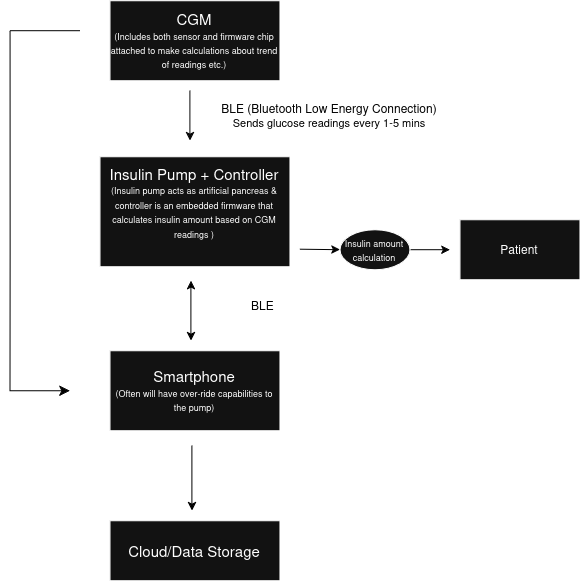

The diagram above was exported from draw.io. Its source (the exported page's mxGraphModel, read from the mxfile embedded in the PNG):
<mxGraphModel dx="1075" dy="595" grid="1" gridSize="10" guides="1" tooltips="1" connect="1" arrows="1" fold="1" page="1" pageScale="1" pageWidth="850" pageHeight="1100" background="light-dark(#FFFFFF,#FFFFFF)" math="0" shadow="0">
  <root>
    <mxCell id="0" />
    <mxCell id="1" parent="0" />
    <mxCell id="vE14aEHSTi4PoUwBQQen-2" parent="1" style="rounded=0;whiteSpace=wrap;html=1;" value="&lt;font style=&quot;font-size: 15px;&quot;&gt;CGM&lt;/font&gt;&lt;font&gt;&lt;font style=&quot;font-size: 9px;&quot;&gt;&lt;br&gt;(Includes both sensor and firmware chip attached to make calculations about trend of readings etc.)&lt;/font&gt;&lt;/font&gt;" vertex="1">
      <mxGeometry height="80" width="170" x="340" y="90" as="geometry" />
    </mxCell>
    <mxCell id="vE14aEHSTi4PoUwBQQen-8" parent="1" style="text;html=1;whiteSpace=wrap;strokeColor=none;fillColor=none;align=center;verticalAlign=middle;rounded=0;fontColor=light-dark(#000000,#000000);" value="BLE (Bluetooth Low Energy Connection)&lt;br&gt;&lt;font style=&quot;font-size: 11px;&quot;&gt;Sends glucose readings every 1-5 mins&lt;/font&gt;" vertex="1">
      <mxGeometry height="30" width="240" x="440" y="190" as="geometry" />
    </mxCell>
    <mxCell id="a6UAjcrfu1H7-pPiYWcq-1" edge="1" parent="1" source="vE14aEHSTi4PoUwBQQen-9" style="edgeStyle=orthogonalEdgeStyle;rounded=0;orthogonalLoop=1;jettySize=auto;html=1;" target="vE14aEHSTi4PoUwBQQen-22" value="">
      <mxGeometry relative="1" as="geometry" />
    </mxCell>
    <mxCell id="vE14aEHSTi4PoUwBQQen-9" parent="1" style="rounded=0;whiteSpace=wrap;html=1;" value="&lt;div&gt;&lt;font style=&quot;font-size: 15px;&quot;&gt;Insulin Pump + Controller&lt;/font&gt;&lt;/div&gt;&lt;div&gt;&lt;font style=&quot;font-size: 9px;&quot;&gt;(Insulin pump acts as artificial pancreas &amp;amp; controller is an embedded firmware that calculates insulin amount based on CGM readings )&lt;/font&gt;&lt;/div&gt;&lt;div&gt;&lt;font style=&quot;font-size: 15px;&quot;&gt;&lt;br&gt;&lt;/font&gt;&lt;/div&gt;" vertex="1">
      <mxGeometry height="110" width="190" x="330" y="246" as="geometry" />
    </mxCell>
    <mxCell id="vE14aEHSTi4PoUwBQQen-12" edge="1" parent="1" style="endArrow=classic;html=1;rounded=0;strokeColor=light-dark(#000000,#000000);" target="vE14aEHSTi4PoUwBQQen-11" value="">
      <mxGeometry height="50" relative="1" width="50" as="geometry">
        <mxPoint x="530" y="338.5" as="sourcePoint" />
        <mxPoint x="660" y="339" as="targetPoint" />
      </mxGeometry>
    </mxCell>
    <mxCell id="vE14aEHSTi4PoUwBQQen-14" edge="1" parent="1" source="vE14aEHSTi4PoUwBQQen-11" style="edgeStyle=orthogonalEdgeStyle;rounded=0;orthogonalLoop=1;jettySize=auto;html=1;exitX=1;exitY=0.5;exitDx=0;exitDy=0;strokeColor=light-dark(#000000,#000000);">
      <mxGeometry relative="1" as="geometry">
        <mxPoint x="680" y="339" as="targetPoint" />
      </mxGeometry>
    </mxCell>
    <mxCell id="vE14aEHSTi4PoUwBQQen-11" parent="1" style="ellipse;whiteSpace=wrap;html=1;" value="&lt;font style=&quot;font-size: 9px;&quot;&gt;Insulin amount calculation&lt;/font&gt;" vertex="1">
      <mxGeometry height="40" width="70" x="570" y="319" as="geometry" />
    </mxCell>
    <mxCell id="vE14aEHSTi4PoUwBQQen-15" parent="1" style="rounded=0;whiteSpace=wrap;html=1;" value="Patient" vertex="1">
      <mxGeometry height="60" width="120" x="690" y="309" as="geometry" />
    </mxCell>
    <mxCell id="vE14aEHSTi4PoUwBQQen-19" parent="1" style="text;html=1;whiteSpace=wrap;strokeColor=none;fillColor=none;align=center;verticalAlign=middle;rounded=0;fontColor=light-dark(#000000,#000000);" value="BLE&amp;nbsp;" vertex="1">
      <mxGeometry height="30" width="250" x="370" y="380" as="geometry" />
    </mxCell>
    <mxCell id="vE14aEHSTi4PoUwBQQen-22" parent="1" style="rounded=0;whiteSpace=wrap;html=1;" value="&lt;font&gt;&lt;font style=&quot;font-size: 15px;&quot;&gt;Smartphone&lt;/font&gt;&lt;font style=&quot;font-size: 9px;&quot;&gt;&lt;br&gt;(Often will have over-ride capabilities to the pump)&lt;/font&gt;&lt;/font&gt;" vertex="1">
      <mxGeometry height="80" width="170" x="340" y="440" as="geometry" />
    </mxCell>
    <mxCell id="vE14aEHSTi4PoUwBQQen-25" parent="1" style="rounded=0;whiteSpace=wrap;html=1;" value="&lt;font&gt;&lt;font style=&quot;font-size: 15px;&quot;&gt;Cloud/Data Storage&lt;/font&gt;&lt;/font&gt;" vertex="1">
      <mxGeometry height="60" width="170" x="340" y="610" as="geometry" />
    </mxCell>
    <mxCell id="V6WC2hGIPds6Dk9An18v-2" edge="1" parent="1" style="endArrow=classic;html=1;rounded=0;strokeColor=light-dark(#000000,#080808);" value="">
      <mxGeometry height="50" relative="1" width="50" as="geometry">
        <mxPoint x="420" y="180" as="sourcePoint" />
        <mxPoint x="420" y="230" as="targetPoint" />
      </mxGeometry>
    </mxCell>
    <mxCell id="V6WC2hGIPds6Dk9An18v-3" edge="1" parent="1" style="endArrow=classic;html=1;rounded=0;strokeColor=light-dark(#000000,#000000);" value="">
      <mxGeometry height="50" relative="1" width="50" as="geometry">
        <mxPoint x="422" y="535" as="sourcePoint" />
        <mxPoint x="422" y="600" as="targetPoint" />
      </mxGeometry>
    </mxCell>
    <mxCell id="V6WC2hGIPds6Dk9An18v-4" edge="1" parent="1" style="endArrow=classic;startArrow=classic;html=1;rounded=0;strokeColor=light-dark(#000000,#000000);" value="">
      <mxGeometry height="50" relative="1" width="50" as="geometry">
        <mxPoint x="421" y="430" as="sourcePoint" />
        <mxPoint x="421" y="370" as="targetPoint" />
      </mxGeometry>
    </mxCell>
    <mxCell id="CGkTVgxIwlgW8uxaAMQJ-3" edge="1" parent="1" style="edgeStyle=segmentEdgeStyle;endArrow=classic;html=1;curved=0;rounded=0;endSize=8;startSize=8;strokeColor=light-dark(#000000,#000000);" value="">
      <mxGeometry height="50" relative="1" width="50" as="geometry">
        <Array as="points">
          <mxPoint x="240.05" y="340.05" />
          <mxPoint x="240.05" y="480.05" />
        </Array>
        <mxPoint x="240.05" y="120" as="sourcePoint" />
        <mxPoint x="300" y="480" as="targetPoint" />
      </mxGeometry>
    </mxCell>
    <mxCell id="CGkTVgxIwlgW8uxaAMQJ-4" edge="1" parent="1" style="endArrow=none;html=1;rounded=0;strokeColor=light-dark(#000000,#000000);" value="">
      <mxGeometry height="50" relative="1" width="50" as="geometry">
        <mxPoint x="240" y="120" as="sourcePoint" />
        <mxPoint x="310" y="120" as="targetPoint" />
      </mxGeometry>
    </mxCell>
  </root>
</mxGraphModel>